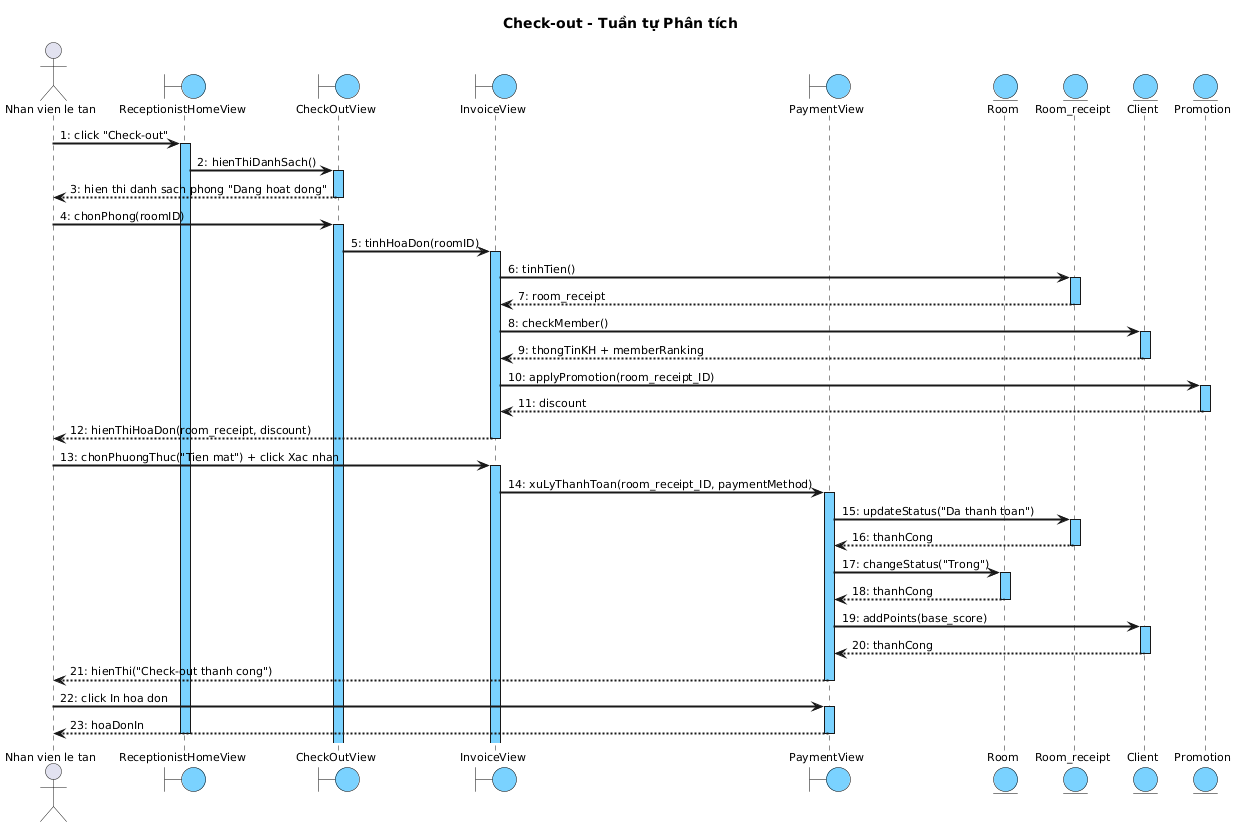

The diagram above was rendered by PlantUML. Its source (embedded in the PNG):
@startuml
skinparam shadowing false
skinparam defaultFontSize 11
skinparam defaultFontSize 11
skinparam SequenceMessageAlign left
skinparam SequenceArrowThickness 2
skinparam SequenceLifeLineBackgroundColor #7AD2FF
skinparam ParticipantBackgroundColor #7AD2FF
skinparam ParticipantBorderColor black
skinparam BoundaryBackgroundColor #7AD2FF
skinparam BoundaryBorderColor black
skinparam EntityBackgroundColor #7AD2FF
skinparam EntityBorderColor black

title Check-out - Tuần tự Phân tích

actor "Nhan vien le tan" as NV
boundary "ReceptionistHomeView" as Home
boundary "CheckOutView" as COV
boundary "InvoiceView" as IV
boundary "PaymentView" as PV
entity "Room" as Room
entity "Room_receipt" as RR
entity "Client" as Cust
entity "Promotion" as Promo

NV -> Home : 1: click "Check-out"
activate Home
Home -> COV : 2: hienThiDanhSach()
activate COV
COV --> NV : 3: hien thi danh sach phong "Dang hoat dong"
deactivate COV

NV -> COV : 4: chonPhong(roomID)
activate COV
COV -> IV : 5: tinhHoaDon(roomID)
activate IV
IV -> RR : 6: tinhTien()
activate RR
RR --> IV : 7: room_receipt
deactivate RR
IV -> Cust : 8: checkMember()
activate Cust
Cust --> IV : 9: thongTinKH + memberRanking
deactivate Cust
IV -> Promo : 10: applyPromotion(room_receipt_ID)
activate Promo
Promo --> IV : 11: discount
deactivate Promo
IV --> NV : 12: hienThiHoaDon(room_receipt, discount)
deactivate IV

NV -> IV : 13: chonPhuongThuc("Tien mat") + click Xac nhan
activate IV
IV -> PV : 14: xuLyThanhToan(room_receipt_ID, paymentMethod)
activate PV
PV -> RR : 15: updateStatus("Da thanh toan")
activate RR
RR --> PV : 16: thanhCong
deactivate RR
PV -> Room : 17: changeStatus("Trong")
activate Room
Room --> PV : 18: thanhCong
deactivate Room
PV -> Cust : 19: addPoints(base_score)
activate Cust
Cust --> PV : 20: thanhCong
deactivate Cust
PV --> NV : 21: hienThi("Check-out thanh cong")
deactivate PV

NV -> PV : 22: click In hoa don
activate PV
PV --> NV : 23: hoaDonIn
deactivate PV
deactivate Home
@enduml